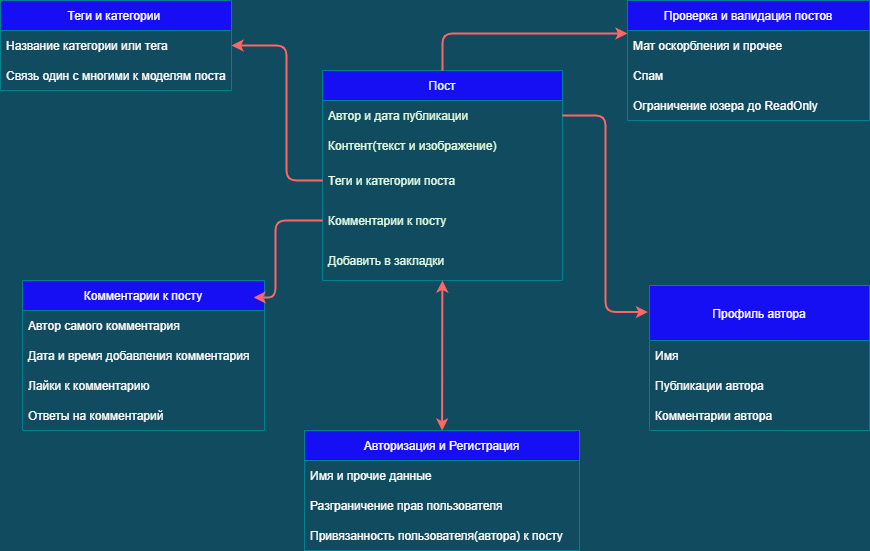

The diagram above was exported from draw.io. Its source (the exported page's mxGraphModel, read from the mxfile embedded in the PNG):
<mxGraphModel dx="1422" dy="794" grid="1" gridSize="11" guides="1" tooltips="1" connect="1" arrows="1" fold="1" page="1" pageScale="1" pageWidth="583" pageHeight="827" background="#114B5F" math="0" shadow="0">
  <root>
    <mxCell id="0" />
    <mxCell id="1" parent="0" />
    <object label="Пост" id="GrTyWuCCv_dYugQ3Conw-1">
      <mxCell style="swimlane;fontStyle=0;childLayout=stackLayout;horizontal=1;startSize=30;horizontalStack=0;resizeParent=1;resizeParentMax=0;resizeLast=0;collapsible=1;marginBottom=0;rounded=0;sketch=0;fontColor=#E4FDE1;strokeColor=#028090;fillColor=#160FF4;labelBackgroundColor=none;labelBorderColor=none;verticalAlign=middle;" vertex="1" parent="1">
        <mxGeometry x="465" y="180" width="240" height="210" as="geometry" />
      </mxCell>
    </object>
    <mxCell id="GrTyWuCCv_dYugQ3Conw-2" value="Автор и дата публикации " style="text;strokeColor=none;fillColor=none;align=left;verticalAlign=middle;spacingLeft=4;spacingRight=4;overflow=hidden;points=[[0,0.5],[1,0.5]];portConstraint=eastwest;rotatable=0;rounded=0;sketch=0;fontColor=#E4FDE1;" vertex="1" parent="GrTyWuCCv_dYugQ3Conw-1">
      <mxGeometry y="30" width="240" height="30" as="geometry" />
    </mxCell>
    <mxCell id="GrTyWuCCv_dYugQ3Conw-3" value="Контент(текст и изображение)" style="text;strokeColor=none;fillColor=none;align=left;verticalAlign=middle;spacingLeft=4;spacingRight=4;overflow=hidden;points=[[0,0.5],[1,0.5]];portConstraint=eastwest;rotatable=0;rounded=0;sketch=0;fontColor=#E4FDE1;" vertex="1" parent="GrTyWuCCv_dYugQ3Conw-1">
      <mxGeometry y="60" width="240" height="30" as="geometry" />
    </mxCell>
    <object label="Теги и категории поста " id="GrTyWuCCv_dYugQ3Conw-16">
      <mxCell style="text;strokeColor=none;fillColor=none;align=left;verticalAlign=middle;spacingLeft=4;spacingRight=4;overflow=hidden;points=[[0,0.5],[1,0.5]];portConstraint=eastwest;rotatable=0;rounded=0;sketch=0;fontColor=#E4FDE1;" vertex="1" parent="GrTyWuCCv_dYugQ3Conw-1">
        <mxGeometry y="90" width="240" height="40" as="geometry" />
      </mxCell>
    </object>
    <object label="Комментарии к посту " id="GrTyWuCCv_dYugQ3Conw-11">
      <mxCell style="text;strokeColor=none;fillColor=none;align=left;verticalAlign=middle;spacingLeft=4;spacingRight=4;overflow=hidden;points=[[0,0.5],[1,0.5]];portConstraint=eastwest;rotatable=0;rounded=0;sketch=0;fontColor=#E4FDE1;" vertex="1" parent="GrTyWuCCv_dYugQ3Conw-1">
        <mxGeometry y="130" width="240" height="40" as="geometry" />
      </mxCell>
    </object>
    <object label="Добавить в закладки " id="GrTyWuCCv_dYugQ3Conw-12">
      <mxCell style="text;strokeColor=none;fillColor=none;align=left;verticalAlign=middle;spacingLeft=4;spacingRight=4;overflow=hidden;points=[[0,0.5],[1,0.5]];portConstraint=eastwest;rotatable=0;rounded=0;sketch=0;fontColor=#E4FDE1;" vertex="1" parent="GrTyWuCCv_dYugQ3Conw-1">
        <mxGeometry y="170" width="240" height="40" as="geometry" />
      </mxCell>
    </object>
    <mxCell id="GrTyWuCCv_dYugQ3Conw-23" value="Комментарии к посту" style="swimlane;fontStyle=0;childLayout=stackLayout;horizontal=1;startSize=30;horizontalStack=0;resizeParent=1;resizeParentMax=0;resizeLast=0;collapsible=1;marginBottom=0;rounded=0;labelBackgroundColor=none;labelBorderColor=none;sketch=0;fontColor=#FFFFFF;strokeColor=#028090;fillColor=#160FF4;" vertex="1" parent="1">
      <mxGeometry x="165" y="390" width="242" height="150" as="geometry" />
    </mxCell>
    <mxCell id="GrTyWuCCv_dYugQ3Conw-27" value="Автор самого комментария " style="text;strokeColor=none;fillColor=none;align=left;verticalAlign=middle;spacingLeft=4;spacingRight=4;overflow=hidden;points=[[0,0.5],[1,0.5]];portConstraint=eastwest;rotatable=0;rounded=0;labelBackgroundColor=none;labelBorderColor=none;sketch=0;fontColor=#FFFFFF;" vertex="1" parent="GrTyWuCCv_dYugQ3Conw-23">
      <mxGeometry y="30" width="242" height="30" as="geometry" />
    </mxCell>
    <mxCell id="GrTyWuCCv_dYugQ3Conw-28" value="Дата и время добавления комментария" style="text;strokeColor=none;fillColor=none;align=left;verticalAlign=middle;spacingLeft=4;spacingRight=4;overflow=hidden;points=[[0,0.5],[1,0.5]];portConstraint=eastwest;rotatable=0;rounded=0;labelBackgroundColor=none;labelBorderColor=none;sketch=0;fontColor=#FFFFFF;" vertex="1" parent="GrTyWuCCv_dYugQ3Conw-23">
      <mxGeometry y="60" width="242" height="30" as="geometry" />
    </mxCell>
    <mxCell id="GrTyWuCCv_dYugQ3Conw-29" value="Лайки к комментарию " style="text;strokeColor=none;fillColor=none;align=left;verticalAlign=middle;spacingLeft=4;spacingRight=4;overflow=hidden;points=[[0,0.5],[1,0.5]];portConstraint=eastwest;rotatable=0;rounded=0;labelBackgroundColor=none;labelBorderColor=none;sketch=0;fontColor=#FFFFFF;" vertex="1" parent="GrTyWuCCv_dYugQ3Conw-23">
      <mxGeometry y="90" width="242" height="30" as="geometry" />
    </mxCell>
    <mxCell id="GrTyWuCCv_dYugQ3Conw-25" value="Ответы на комментарий " style="text;strokeColor=none;fillColor=none;align=left;verticalAlign=middle;spacingLeft=4;spacingRight=4;overflow=hidden;points=[[0,0.5],[1,0.5]];portConstraint=eastwest;rotatable=0;rounded=0;labelBackgroundColor=none;labelBorderColor=none;sketch=0;fontColor=#FFFFFF;" vertex="1" parent="GrTyWuCCv_dYugQ3Conw-23">
      <mxGeometry y="120" width="242" height="30" as="geometry" />
    </mxCell>
    <mxCell id="GrTyWuCCv_dYugQ3Conw-33" value="" style="edgeStyle=elbowEdgeStyle;elbow=horizontal;endArrow=classic;html=1;rounded=1;sketch=0;fontColor=#FFFFFF;strokeColor=#FF6666;strokeWidth=2;fillColor=#F45B69;entryX=0.955;entryY=0.113;entryDx=0;entryDy=0;entryPerimeter=0;" edge="1" parent="1" source="GrTyWuCCv_dYugQ3Conw-11" target="GrTyWuCCv_dYugQ3Conw-23">
      <mxGeometry width="50" height="50" relative="1" as="geometry">
        <mxPoint x="495" y="462" as="sourcePoint" />
        <mxPoint x="506" y="407" as="targetPoint" />
        <Array as="points">
          <mxPoint x="418" y="352" />
        </Array>
      </mxGeometry>
    </mxCell>
    <mxCell id="GrTyWuCCv_dYugQ3Conw-34" value="Профиль автора" style="swimlane;fontStyle=0;childLayout=stackLayout;horizontal=1;startSize=55;horizontalStack=0;resizeParent=1;resizeParentMax=0;resizeLast=0;collapsible=1;marginBottom=0;rounded=0;labelBackgroundColor=none;labelBorderColor=none;sketch=0;fontColor=#FFFFFF;strokeColor=#028090;fillColor=#160FF4;" vertex="1" parent="1">
      <mxGeometry x="792" y="395" width="220" height="145" as="geometry" />
    </mxCell>
    <mxCell id="GrTyWuCCv_dYugQ3Conw-35" value="Имя" style="text;strokeColor=none;fillColor=none;align=left;verticalAlign=middle;spacingLeft=4;spacingRight=4;overflow=hidden;points=[[0,0.5],[1,0.5]];portConstraint=eastwest;rotatable=0;rounded=0;labelBackgroundColor=none;labelBorderColor=none;sketch=0;fontColor=#FFFFFF;" vertex="1" parent="GrTyWuCCv_dYugQ3Conw-34">
      <mxGeometry y="55" width="220" height="30" as="geometry" />
    </mxCell>
    <mxCell id="GrTyWuCCv_dYugQ3Conw-36" value="Публикации автора" style="text;strokeColor=none;fillColor=none;align=left;verticalAlign=middle;spacingLeft=4;spacingRight=4;overflow=hidden;points=[[0,0.5],[1,0.5]];portConstraint=eastwest;rotatable=0;rounded=0;labelBackgroundColor=none;labelBorderColor=none;sketch=0;fontColor=#FFFFFF;" vertex="1" parent="GrTyWuCCv_dYugQ3Conw-34">
      <mxGeometry y="85" width="220" height="30" as="geometry" />
    </mxCell>
    <mxCell id="GrTyWuCCv_dYugQ3Conw-37" value="Комментарии автора" style="text;strokeColor=none;fillColor=none;align=left;verticalAlign=middle;spacingLeft=4;spacingRight=4;overflow=hidden;points=[[0,0.5],[1,0.5]];portConstraint=eastwest;rotatable=0;rounded=0;labelBackgroundColor=none;labelBorderColor=none;sketch=0;fontColor=#FFFFFF;" vertex="1" parent="GrTyWuCCv_dYugQ3Conw-34">
      <mxGeometry y="115" width="220" height="30" as="geometry" />
    </mxCell>
    <mxCell id="GrTyWuCCv_dYugQ3Conw-40" value="" style="edgeStyle=elbowEdgeStyle;elbow=horizontal;endArrow=classic;html=1;rounded=1;sketch=0;fontColor=#FFFFFF;strokeColor=#FF6666;strokeWidth=2;fillColor=#F45B69;exitX=1;exitY=0.5;exitDx=0;exitDy=0;entryX=-0.007;entryY=0.183;entryDx=0;entryDy=0;entryPerimeter=0;" edge="1" parent="1" source="GrTyWuCCv_dYugQ3Conw-2" target="GrTyWuCCv_dYugQ3Conw-34">
      <mxGeometry width="50" height="50" relative="1" as="geometry">
        <mxPoint x="476" y="341" as="sourcePoint" />
        <mxPoint x="451" y="440" as="targetPoint" />
        <Array as="points">
          <mxPoint x="748" y="473" />
        </Array>
      </mxGeometry>
    </mxCell>
    <mxCell id="GrTyWuCCv_dYugQ3Conw-41" value="Авторизация и Регистрация" style="swimlane;fontStyle=0;childLayout=stackLayout;horizontal=1;startSize=30;horizontalStack=0;resizeParent=1;resizeParentMax=0;resizeLast=0;collapsible=1;marginBottom=0;rounded=0;labelBackgroundColor=none;labelBorderColor=none;sketch=0;fontColor=#FFFFFF;strokeColor=#028090;fillColor=#160FF4;" vertex="1" parent="1">
      <mxGeometry x="447" y="540" width="275" height="120" as="geometry" />
    </mxCell>
    <mxCell id="GrTyWuCCv_dYugQ3Conw-42" value="Имя и прочие данные " style="text;strokeColor=none;fillColor=none;align=left;verticalAlign=middle;spacingLeft=4;spacingRight=4;overflow=hidden;points=[[0,0.5],[1,0.5]];portConstraint=eastwest;rotatable=0;rounded=0;labelBackgroundColor=none;labelBorderColor=none;sketch=0;fontColor=#FFFFFF;" vertex="1" parent="GrTyWuCCv_dYugQ3Conw-41">
      <mxGeometry y="30" width="275" height="30" as="geometry" />
    </mxCell>
    <mxCell id="GrTyWuCCv_dYugQ3Conw-43" value="Разграничение прав пользователя " style="text;strokeColor=none;fillColor=none;align=left;verticalAlign=middle;spacingLeft=4;spacingRight=4;overflow=hidden;points=[[0,0.5],[1,0.5]];portConstraint=eastwest;rotatable=0;rounded=0;labelBackgroundColor=none;labelBorderColor=none;sketch=0;fontColor=#FFFFFF;" vertex="1" parent="GrTyWuCCv_dYugQ3Conw-41">
      <mxGeometry y="60" width="275" height="30" as="geometry" />
    </mxCell>
    <mxCell id="GrTyWuCCv_dYugQ3Conw-44" value="Привязанность пользователя(автора) к посту" style="text;strokeColor=none;fillColor=none;align=left;verticalAlign=middle;spacingLeft=4;spacingRight=4;overflow=hidden;points=[[0,0.5],[1,0.5]];portConstraint=eastwest;rotatable=0;rounded=0;labelBackgroundColor=none;labelBorderColor=none;sketch=0;fontColor=#FFFFFF;" vertex="1" parent="GrTyWuCCv_dYugQ3Conw-41">
      <mxGeometry y="90" width="275" height="30" as="geometry" />
    </mxCell>
    <mxCell id="GrTyWuCCv_dYugQ3Conw-45" value="" style="endArrow=classic;startArrow=classic;html=1;rounded=1;sketch=0;fontColor=#FFFFFF;strokeColor=#FF6666;strokeWidth=2;fillColor=#F45B69;" edge="1" parent="1" source="GrTyWuCCv_dYugQ3Conw-41" target="GrTyWuCCv_dYugQ3Conw-1">
      <mxGeometry width="50" height="50" relative="1" as="geometry">
        <mxPoint x="506" y="435" as="sourcePoint" />
        <mxPoint x="556" y="385" as="targetPoint" />
      </mxGeometry>
    </mxCell>
    <mxCell id="GrTyWuCCv_dYugQ3Conw-46" value="Теги и категории " style="swimlane;fontStyle=0;childLayout=stackLayout;horizontal=1;startSize=30;horizontalStack=0;resizeParent=1;resizeParentMax=0;resizeLast=0;collapsible=1;marginBottom=0;rounded=0;labelBackgroundColor=none;labelBorderColor=none;sketch=0;fontColor=#FFFFFF;strokeColor=#028090;fillColor=#160FF4;" vertex="1" parent="1">
      <mxGeometry x="143" y="110" width="231" height="90" as="geometry" />
    </mxCell>
    <mxCell id="GrTyWuCCv_dYugQ3Conw-47" value="Название категории или тега" style="text;strokeColor=none;fillColor=none;align=left;verticalAlign=middle;spacingLeft=4;spacingRight=4;overflow=hidden;points=[[0,0.5],[1,0.5]];portConstraint=eastwest;rotatable=0;rounded=0;labelBackgroundColor=none;labelBorderColor=none;sketch=0;fontColor=#FFFFFF;" vertex="1" parent="GrTyWuCCv_dYugQ3Conw-46">
      <mxGeometry y="30" width="231" height="30" as="geometry" />
    </mxCell>
    <mxCell id="GrTyWuCCv_dYugQ3Conw-49" value="Связь один с многими к моделям поста" style="text;strokeColor=none;fillColor=none;align=left;verticalAlign=middle;spacingLeft=4;spacingRight=4;overflow=hidden;points=[[0,0.5],[1,0.5]];portConstraint=eastwest;rotatable=0;rounded=0;labelBackgroundColor=none;labelBorderColor=none;sketch=0;fontColor=#FFFFFF;" vertex="1" parent="GrTyWuCCv_dYugQ3Conw-46">
      <mxGeometry y="60" width="231" height="30" as="geometry" />
    </mxCell>
    <mxCell id="GrTyWuCCv_dYugQ3Conw-50" value="" style="edgeStyle=elbowEdgeStyle;elbow=horizontal;endArrow=classic;html=1;rounded=1;sketch=0;fontColor=#FFFFFF;strokeColor=#FF6666;strokeWidth=2;fillColor=#F45B69;exitX=0;exitY=0.5;exitDx=0;exitDy=0;" edge="1" parent="1" source="GrTyWuCCv_dYugQ3Conw-16" target="GrTyWuCCv_dYugQ3Conw-46">
      <mxGeometry width="50" height="50" relative="1" as="geometry">
        <mxPoint x="476" y="341" as="sourcePoint" />
        <mxPoint x="407.1099999999999" y="417.95000000000005" as="targetPoint" />
        <Array as="points">
          <mxPoint x="429" y="275" />
        </Array>
      </mxGeometry>
    </mxCell>
    <mxCell id="GrTyWuCCv_dYugQ3Conw-51" value="Проверка и валидация постов" style="swimlane;fontStyle=0;childLayout=stackLayout;horizontal=1;startSize=30;horizontalStack=0;resizeParent=1;resizeParentMax=0;resizeLast=0;collapsible=1;marginBottom=0;rounded=0;labelBackgroundColor=none;labelBorderColor=none;sketch=0;fontColor=#FFFFFF;strokeColor=#028090;fillColor=#160FF4;" vertex="1" parent="1">
      <mxGeometry x="770" y="110" width="242" height="120" as="geometry" />
    </mxCell>
    <mxCell id="GrTyWuCCv_dYugQ3Conw-52" value="Мат оскорбления и прочее" style="text;strokeColor=none;fillColor=none;align=left;verticalAlign=middle;spacingLeft=4;spacingRight=4;overflow=hidden;points=[[0,0.5],[1,0.5]];portConstraint=eastwest;rotatable=0;rounded=0;labelBackgroundColor=none;labelBorderColor=none;sketch=0;fontColor=#FFFFFF;" vertex="1" parent="GrTyWuCCv_dYugQ3Conw-51">
      <mxGeometry y="30" width="242" height="30" as="geometry" />
    </mxCell>
    <mxCell id="GrTyWuCCv_dYugQ3Conw-53" value="Спам" style="text;strokeColor=none;fillColor=none;align=left;verticalAlign=middle;spacingLeft=4;spacingRight=4;overflow=hidden;points=[[0,0.5],[1,0.5]];portConstraint=eastwest;rotatable=0;rounded=0;labelBackgroundColor=none;labelBorderColor=none;sketch=0;fontColor=#FFFFFF;" vertex="1" parent="GrTyWuCCv_dYugQ3Conw-51">
      <mxGeometry y="60" width="242" height="30" as="geometry" />
    </mxCell>
    <mxCell id="GrTyWuCCv_dYugQ3Conw-54" value="Ограничение юзера до ReadOnly" style="text;strokeColor=none;fillColor=none;align=left;verticalAlign=middle;spacingLeft=4;spacingRight=4;overflow=hidden;points=[[0,0.5],[1,0.5]];portConstraint=eastwest;rotatable=0;rounded=0;labelBackgroundColor=none;labelBorderColor=none;sketch=0;fontColor=#FFFFFF;" vertex="1" parent="GrTyWuCCv_dYugQ3Conw-51">
      <mxGeometry y="90" width="242" height="30" as="geometry" />
    </mxCell>
    <mxCell id="GrTyWuCCv_dYugQ3Conw-57" value="" style="edgeStyle=elbowEdgeStyle;elbow=horizontal;endArrow=classic;html=1;rounded=1;sketch=0;fontColor=#FFFFFF;strokeColor=#FF6666;strokeWidth=2;fillColor=#F45B69;exitX=0.5;exitY=0;exitDx=0;exitDy=0;" edge="1" parent="1" source="GrTyWuCCv_dYugQ3Conw-1" target="GrTyWuCCv_dYugQ3Conw-51">
      <mxGeometry width="50" height="50" relative="1" as="geometry">
        <mxPoint x="716" y="236" as="sourcePoint" />
        <mxPoint x="801.46" y="432.5350000000001" as="targetPoint" />
        <Array as="points">
          <mxPoint x="585" y="143" />
        </Array>
      </mxGeometry>
    </mxCell>
  </root>
</mxGraphModel>